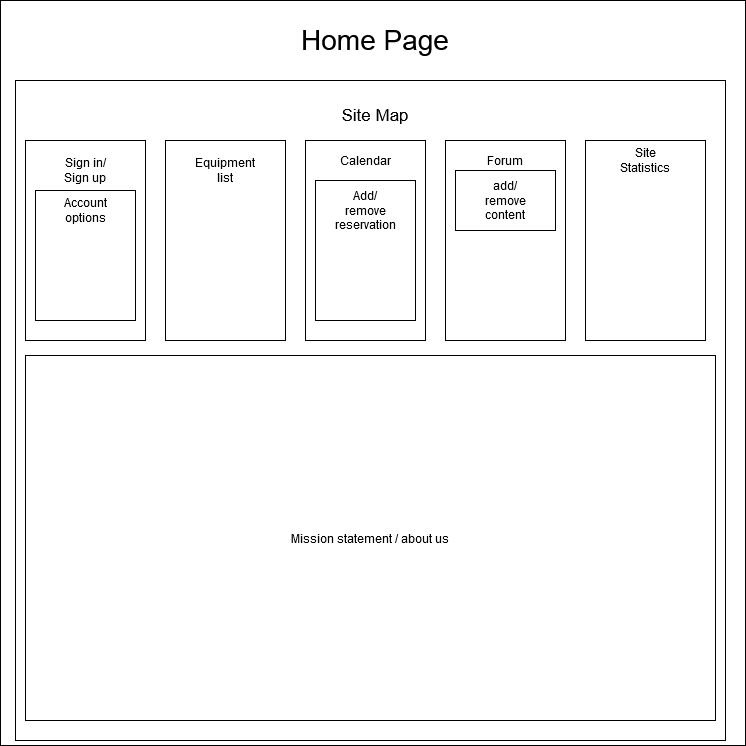

The diagram above was exported from draw.io. Its source (the exported page's mxGraphModel, read from the mxfile embedded in the PNG):
<mxGraphModel dx="1422" dy="791" grid="1" gridSize="10" guides="1" tooltips="1" connect="1" arrows="1" fold="1" page="1" pageScale="1" pageWidth="1100" pageHeight="850" background="#ffffff" math="0" shadow="0">
  <root>
    <mxCell id="0" />
    <mxCell id="1" parent="0" />
    <mxCell id="aQri8RUrkxX_nkfgCfXc-1" value="" style="whiteSpace=wrap;html=1;aspect=fixed;" vertex="1" parent="1">
      <mxGeometry x="175" y="40" width="745" height="745" as="geometry" />
    </mxCell>
    <mxCell id="aQri8RUrkxX_nkfgCfXc-2" value="&lt;font style=&quot;font-size: 28px&quot;&gt;Home Page&lt;/font&gt;" style="text;html=1;strokeColor=none;fillColor=none;align=center;verticalAlign=middle;whiteSpace=wrap;rounded=0;" vertex="1" parent="1">
      <mxGeometry x="405" y="50" width="290" height="60" as="geometry" />
    </mxCell>
    <mxCell id="aQri8RUrkxX_nkfgCfXc-3" value="" style="rounded=0;whiteSpace=wrap;html=1;" vertex="1" parent="1">
      <mxGeometry x="190" y="120" width="710" height="660" as="geometry" />
    </mxCell>
    <mxCell id="aQri8RUrkxX_nkfgCfXc-5" value="&lt;font style=&quot;font-size: 17px&quot;&gt;Site Map&lt;/font&gt;" style="text;html=1;strokeColor=none;fillColor=none;align=center;verticalAlign=middle;whiteSpace=wrap;rounded=0;" vertex="1" parent="1">
      <mxGeometry x="410" y="130" width="280" height="50" as="geometry" />
    </mxCell>
    <mxCell id="aQri8RUrkxX_nkfgCfXc-6" value="" style="rounded=0;whiteSpace=wrap;html=1;" vertex="1" parent="1">
      <mxGeometry x="200" y="180" width="120" height="200" as="geometry" />
    </mxCell>
    <mxCell id="aQri8RUrkxX_nkfgCfXc-7" value="Sign in/ Sign up" style="text;html=1;strokeColor=none;fillColor=none;align=center;verticalAlign=middle;whiteSpace=wrap;rounded=0;" vertex="1" parent="1">
      <mxGeometry x="230" y="190" width="60" height="40" as="geometry" />
    </mxCell>
    <mxCell id="aQri8RUrkxX_nkfgCfXc-8" value="" style="rounded=0;whiteSpace=wrap;html=1;" vertex="1" parent="1">
      <mxGeometry x="340" y="180" width="120" height="200" as="geometry" />
    </mxCell>
    <mxCell id="aQri8RUrkxX_nkfgCfXc-9" value="Equipment list" style="text;html=1;strokeColor=none;fillColor=none;align=center;verticalAlign=middle;whiteSpace=wrap;rounded=0;" vertex="1" parent="1">
      <mxGeometry x="380" y="200" width="40" height="20" as="geometry" />
    </mxCell>
    <mxCell id="aQri8RUrkxX_nkfgCfXc-10" value="" style="rounded=0;whiteSpace=wrap;html=1;" vertex="1" parent="1">
      <mxGeometry x="480" y="180" width="120" height="200" as="geometry" />
    </mxCell>
    <mxCell id="aQri8RUrkxX_nkfgCfXc-11" value="Calendar" style="text;html=1;strokeColor=none;fillColor=none;align=center;verticalAlign=middle;whiteSpace=wrap;rounded=0;" vertex="1" parent="1">
      <mxGeometry x="520" y="190" width="40" height="20" as="geometry" />
    </mxCell>
    <mxCell id="aQri8RUrkxX_nkfgCfXc-12" value="" style="rounded=0;whiteSpace=wrap;html=1;" vertex="1" parent="1">
      <mxGeometry x="490" y="220" width="100" height="140" as="geometry" />
    </mxCell>
    <mxCell id="aQri8RUrkxX_nkfgCfXc-13" value="&lt;div&gt;Add/ remove reservation&lt;/div&gt;" style="text;html=1;strokeColor=none;fillColor=none;align=center;verticalAlign=middle;whiteSpace=wrap;rounded=0;" vertex="1" parent="1">
      <mxGeometry x="520" y="240" width="40" height="20" as="geometry" />
    </mxCell>
    <mxCell id="aQri8RUrkxX_nkfgCfXc-14" value="" style="rounded=0;whiteSpace=wrap;html=1;" vertex="1" parent="1">
      <mxGeometry x="210" y="230" width="100" height="130" as="geometry" />
    </mxCell>
    <mxCell id="aQri8RUrkxX_nkfgCfXc-15" value="Account options" style="text;html=1;strokeColor=none;fillColor=none;align=center;verticalAlign=middle;whiteSpace=wrap;rounded=0;" vertex="1" parent="1">
      <mxGeometry x="240" y="240" width="40" height="20" as="geometry" />
    </mxCell>
    <mxCell id="aQri8RUrkxX_nkfgCfXc-16" value="" style="rounded=0;whiteSpace=wrap;html=1;" vertex="1" parent="1">
      <mxGeometry x="620" y="180" width="120" height="200" as="geometry" />
    </mxCell>
    <mxCell id="aQri8RUrkxX_nkfgCfXc-17" value="" style="rounded=0;whiteSpace=wrap;html=1;" vertex="1" parent="1">
      <mxGeometry x="760" y="180" width="120" height="200" as="geometry" />
    </mxCell>
    <mxCell id="aQri8RUrkxX_nkfgCfXc-18" value="Forum" style="text;html=1;strokeColor=none;fillColor=none;align=center;verticalAlign=middle;whiteSpace=wrap;rounded=0;" vertex="1" parent="1">
      <mxGeometry x="660" y="190" width="40" height="20" as="geometry" />
    </mxCell>
    <mxCell id="aQri8RUrkxX_nkfgCfXc-19" value="" style="rounded=0;whiteSpace=wrap;html=1;" vertex="1" parent="1">
      <mxGeometry x="630" y="210" width="100" height="60" as="geometry" />
    </mxCell>
    <mxCell id="aQri8RUrkxX_nkfgCfXc-20" value="add/ remove content" style="text;html=1;strokeColor=none;fillColor=none;align=center;verticalAlign=middle;whiteSpace=wrap;rounded=0;" vertex="1" parent="1">
      <mxGeometry x="660" y="230" width="40" height="20" as="geometry" />
    </mxCell>
    <mxCell id="aQri8RUrkxX_nkfgCfXc-21" value="Site Statistics" style="text;html=1;strokeColor=none;fillColor=none;align=center;verticalAlign=middle;whiteSpace=wrap;rounded=0;" vertex="1" parent="1">
      <mxGeometry x="800" y="190" width="40" height="20" as="geometry" />
    </mxCell>
    <mxCell id="aQri8RUrkxX_nkfgCfXc-22" value="Mission statement / about us" style="rounded=0;whiteSpace=wrap;html=1;" vertex="1" parent="1">
      <mxGeometry x="200" y="395" width="690" height="365" as="geometry" />
    </mxCell>
  </root>
</mxGraphModel>